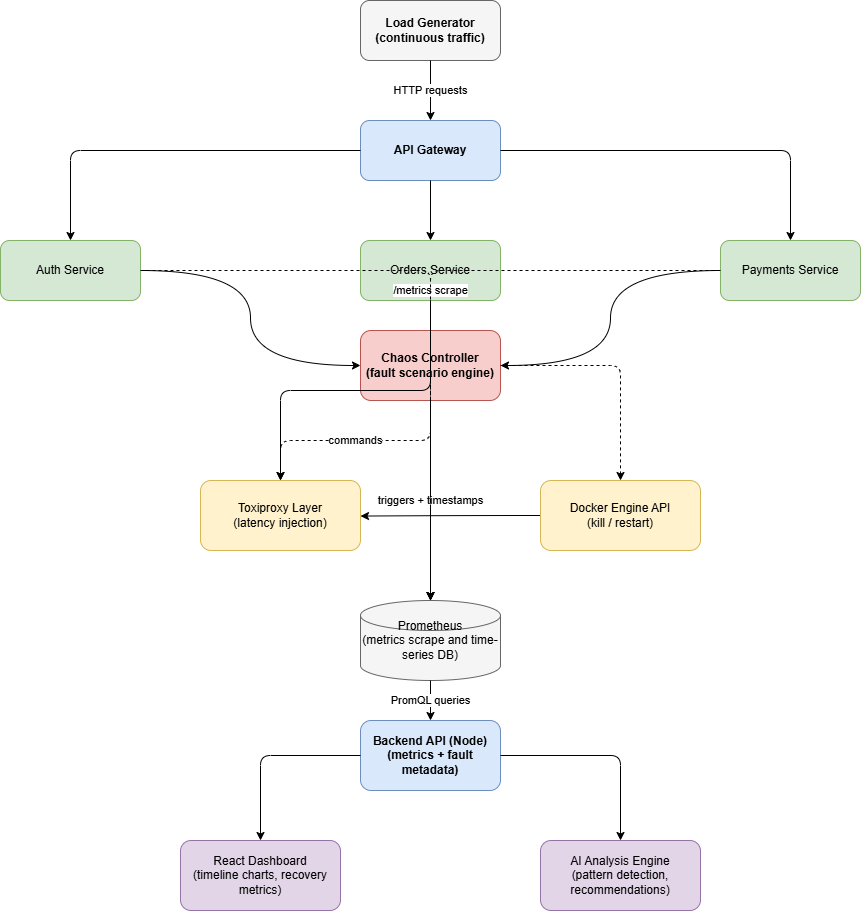

The diagram above was exported from draw.io. Its source (the exported page's mxGraphModel, read from the mxfile embedded in the PNG):
<mxGraphModel dx="1935" dy="1160" grid="1" gridSize="10" guides="1" tooltips="1" connect="1" arrows="1" fold="1" page="1" pageScale="1" pageWidth="850" pageHeight="1100" background="light-dark(#FFFFFF,#121111)" math="0" shadow="0">
  <root>
    <mxCell id="0" />
    <mxCell id="1" parent="0" />
    <mxCell id="MUcnBJFf1wvuBKu9HS_B-1" parent="1" style="rounded=1;whiteSpace=wrap;html=1;fillColor=#f5f5f5;strokeColor=#666666;fontStyle=1;" value="Load Generator&lt;br&gt;(continuous traffic)" vertex="1">
      <mxGeometry height="60" width="140" x="380" y="20" as="geometry" />
    </mxCell>
    <mxCell id="MUcnBJFf1wvuBKu9HS_B-2" parent="1" style="rounded=1;whiteSpace=wrap;html=1;fillColor=#dae8fc;strokeColor=#6c8ebf;fontStyle=1;" value="API Gateway" vertex="1">
      <mxGeometry height="60" width="140" x="380" y="140" as="geometry" />
    </mxCell>
    <mxCell id="MUcnBJFf1wvuBKu9HS_B-37" edge="1" parent="1" source="MUcnBJFf1wvuBKu9HS_B-3" style="edgeStyle=orthogonalEdgeStyle;curved=1;rounded=0;orthogonalLoop=1;jettySize=auto;html=1;exitX=1;exitY=0.5;exitDx=0;exitDy=0;entryX=0;entryY=0.5;entryDx=0;entryDy=0;" target="MUcnBJFf1wvuBKu9HS_B-8">
      <mxGeometry relative="1" as="geometry" />
    </mxCell>
    <mxCell id="MUcnBJFf1wvuBKu9HS_B-3" parent="1" style="rounded=1;whiteSpace=wrap;html=1;fillColor=#d5e8d4;strokeColor=#82b366;" value="Auth Service" vertex="1">
      <mxGeometry height="60" width="140" x="20" y="260" as="geometry" />
    </mxCell>
    <mxCell id="MUcnBJFf1wvuBKu9HS_B-4" parent="1" style="rounded=1;whiteSpace=wrap;html=1;fillColor=#d5e8d4;strokeColor=#82b366;" value="Orders Service" vertex="1">
      <mxGeometry height="60" width="140" x="380" y="260" as="geometry" />
    </mxCell>
    <mxCell id="MUcnBJFf1wvuBKu9HS_B-36" edge="1" parent="1" source="MUcnBJFf1wvuBKu9HS_B-5" style="edgeStyle=orthogonalEdgeStyle;curved=1;rounded=0;orthogonalLoop=1;jettySize=auto;html=1;exitX=0;exitY=0.5;exitDx=0;exitDy=0;entryX=1;entryY=0.5;entryDx=0;entryDy=0;" target="MUcnBJFf1wvuBKu9HS_B-8">
      <mxGeometry relative="1" as="geometry" />
    </mxCell>
    <mxCell id="MUcnBJFf1wvuBKu9HS_B-5" parent="1" style="rounded=1;whiteSpace=wrap;html=1;fillColor=#d5e8d4;strokeColor=#82b366;" value="Payments Service" vertex="1">
      <mxGeometry height="60" width="140" x="740" y="260" as="geometry" />
    </mxCell>
    <mxCell id="MUcnBJFf1wvuBKu9HS_B-6" parent="1" style="rounded=1;whiteSpace=wrap;html=1;fillColor=#fff2cc;strokeColor=#d6b656;" value="Toxiproxy Layer&lt;br&gt;(latency injection)" vertex="1">
      <mxGeometry height="70" width="160" x="220" y="500" as="geometry" />
    </mxCell>
    <mxCell id="MUcnBJFf1wvuBKu9HS_B-33" edge="1" parent="1" source="MUcnBJFf1wvuBKu9HS_B-7" style="edgeStyle=orthogonalEdgeStyle;curved=1;rounded=0;orthogonalLoop=1;jettySize=auto;html=1;exitX=0;exitY=0.5;exitDx=0;exitDy=0;">
      <mxGeometry relative="1" as="geometry">
        <mxPoint x="380.0000000000002" y="535.5714285714287" as="targetPoint" />
      </mxGeometry>
    </mxCell>
    <mxCell id="MUcnBJFf1wvuBKu9HS_B-7" parent="1" style="rounded=1;whiteSpace=wrap;html=1;fillColor=#fff2cc;strokeColor=#d6b656;" value="Docker Engine API&lt;br&gt;(kill / restart)" vertex="1">
      <mxGeometry height="70" width="160" x="560" y="500" as="geometry" />
    </mxCell>
    <mxCell id="MUcnBJFf1wvuBKu9HS_B-8" parent="1" style="rounded=1;whiteSpace=wrap;html=1;fillColor=#f8cecc;strokeColor=#b85450;fontStyle=1;" value="Chaos Controller&lt;br&gt;(fault scenario engine)" vertex="1">
      <mxGeometry height="70" width="140" x="380" y="350" as="geometry" />
    </mxCell>
    <mxCell id="MUcnBJFf1wvuBKu9HS_B-9" parent="1" style="shape=cylinder3;whiteSpace=wrap;html=1;fillColor=#f5f5f5;strokeColor=#666666;" value="Prometheus&lt;br&gt;(metrics scrape and time-series DB)" vertex="1">
      <mxGeometry height="80" width="140" x="380" y="620" as="geometry" />
    </mxCell>
    <mxCell id="MUcnBJFf1wvuBKu9HS_B-10" parent="1" style="rounded=1;whiteSpace=wrap;html=1;fillColor=#dae8fc;strokeColor=#6c8ebf;fontStyle=1;" value="Backend API (Node)&lt;br&gt;(metrics + fault metadata)" vertex="1">
      <mxGeometry height="70" width="140" x="380" y="740" as="geometry" />
    </mxCell>
    <mxCell id="MUcnBJFf1wvuBKu9HS_B-11" parent="1" style="rounded=1;whiteSpace=wrap;html=1;fillColor=#e1d5e7;strokeColor=#9673a6;" value="React Dashboard&lt;br&gt;(timeline charts, recovery metrics)" vertex="1">
      <mxGeometry height="70" width="160" x="200" y="860" as="geometry" />
    </mxCell>
    <mxCell id="MUcnBJFf1wvuBKu9HS_B-12" parent="1" style="rounded=1;whiteSpace=wrap;html=1;fillColor=#e1d5e7;strokeColor=#9673a6;" value="AI Analysis Engine&lt;br&gt;(pattern detection, recommendations)" vertex="1">
      <mxGeometry height="70" width="160" x="560" y="860" as="geometry" />
    </mxCell>
    <mxCell id="MUcnBJFf1wvuBKu9HS_B-13" edge="1" parent="1" source="MUcnBJFf1wvuBKu9HS_B-1" style="edgeStyle=orthogonalEdgeStyle;rounded=1;html=1;endArrow=classic;" target="MUcnBJFf1wvuBKu9HS_B-2" value="HTTP requests">
      <mxGeometry relative="1" as="geometry" />
    </mxCell>
    <mxCell id="MUcnBJFf1wvuBKu9HS_B-14" edge="1" parent="1" source="MUcnBJFf1wvuBKu9HS_B-2" style="edgeStyle=orthogonalEdgeStyle;rounded=1;html=1;endArrow=classic;" target="MUcnBJFf1wvuBKu9HS_B-3">
      <mxGeometry relative="1" as="geometry" />
    </mxCell>
    <mxCell id="MUcnBJFf1wvuBKu9HS_B-15" edge="1" parent="1" source="MUcnBJFf1wvuBKu9HS_B-2" style="edgeStyle=orthogonalEdgeStyle;rounded=1;html=1;endArrow=classic;" target="MUcnBJFf1wvuBKu9HS_B-4">
      <mxGeometry relative="1" as="geometry" />
    </mxCell>
    <mxCell id="MUcnBJFf1wvuBKu9HS_B-16" edge="1" parent="1" source="MUcnBJFf1wvuBKu9HS_B-2" style="edgeStyle=orthogonalEdgeStyle;rounded=1;html=1;endArrow=classic;" target="MUcnBJFf1wvuBKu9HS_B-5">
      <mxGeometry relative="1" as="geometry" />
    </mxCell>
    <mxCell id="MUcnBJFf1wvuBKu9HS_B-18" edge="1" parent="1" source="MUcnBJFf1wvuBKu9HS_B-4" style="edgeStyle=orthogonalEdgeStyle;rounded=1;html=1;endArrow=classic;" target="MUcnBJFf1wvuBKu9HS_B-6">
      <mxGeometry relative="1" as="geometry" />
    </mxCell>
    <mxCell id="MUcnBJFf1wvuBKu9HS_B-21" edge="1" parent="1" source="MUcnBJFf1wvuBKu9HS_B-8" style="edgeStyle=orthogonalEdgeStyle;rounded=1;html=1;dashed=1;endArrow=classic;" target="MUcnBJFf1wvuBKu9HS_B-6" value="commands">
      <mxGeometry relative="1" as="geometry" />
    </mxCell>
    <mxCell id="MUcnBJFf1wvuBKu9HS_B-22" edge="1" parent="1" source="MUcnBJFf1wvuBKu9HS_B-8" style="edgeStyle=orthogonalEdgeStyle;rounded=1;html=1;dashed=1;endArrow=classic;" target="MUcnBJFf1wvuBKu9HS_B-7">
      <mxGeometry relative="1" as="geometry" />
    </mxCell>
    <mxCell id="MUcnBJFf1wvuBKu9HS_B-23" edge="1" parent="1" source="MUcnBJFf1wvuBKu9HS_B-8" style="edgeStyle=orthogonalEdgeStyle;rounded=1;html=1;dashed=1;endArrow=classic;" target="MUcnBJFf1wvuBKu9HS_B-9" value="triggers + timestamps">
      <mxGeometry relative="1" as="geometry" />
    </mxCell>
    <mxCell id="MUcnBJFf1wvuBKu9HS_B-24" edge="1" parent="1" source="MUcnBJFf1wvuBKu9HS_B-3" style="edgeStyle=orthogonalEdgeStyle;rounded=1;html=1;dashed=1;endArrow=classic;" target="MUcnBJFf1wvuBKu9HS_B-9" value="/metrics scrape">
      <mxGeometry relative="1" as="geometry" />
    </mxCell>
    <mxCell id="MUcnBJFf1wvuBKu9HS_B-25" edge="1" parent="1" source="MUcnBJFf1wvuBKu9HS_B-4" style="edgeStyle=orthogonalEdgeStyle;rounded=1;html=1;dashed=1;endArrow=classic;" target="MUcnBJFf1wvuBKu9HS_B-9">
      <mxGeometry relative="1" as="geometry" />
    </mxCell>
    <mxCell id="MUcnBJFf1wvuBKu9HS_B-26" edge="1" parent="1" source="MUcnBJFf1wvuBKu9HS_B-5" style="edgeStyle=orthogonalEdgeStyle;rounded=1;html=1;dashed=1;endArrow=classic;" target="MUcnBJFf1wvuBKu9HS_B-9">
      <mxGeometry relative="1" as="geometry">
        <Array as="points">
          <mxPoint x="450" y="290" />
        </Array>
      </mxGeometry>
    </mxCell>
    <mxCell id="MUcnBJFf1wvuBKu9HS_B-27" edge="1" parent="1" source="MUcnBJFf1wvuBKu9HS_B-9" style="edgeStyle=orthogonalEdgeStyle;rounded=1;html=1;endArrow=classic;" target="MUcnBJFf1wvuBKu9HS_B-10" value="PromQL queries">
      <mxGeometry relative="1" as="geometry" />
    </mxCell>
    <mxCell id="MUcnBJFf1wvuBKu9HS_B-28" edge="1" parent="1" source="MUcnBJFf1wvuBKu9HS_B-10" style="edgeStyle=orthogonalEdgeStyle;rounded=1;html=1;endArrow=classic;" target="MUcnBJFf1wvuBKu9HS_B-11">
      <mxGeometry relative="1" as="geometry" />
    </mxCell>
    <mxCell id="MUcnBJFf1wvuBKu9HS_B-29" edge="1" parent="1" source="MUcnBJFf1wvuBKu9HS_B-10" style="edgeStyle=orthogonalEdgeStyle;rounded=1;html=1;endArrow=classic;" target="MUcnBJFf1wvuBKu9HS_B-12">
      <mxGeometry relative="1" as="geometry" />
    </mxCell>
  </root>
</mxGraphModel>